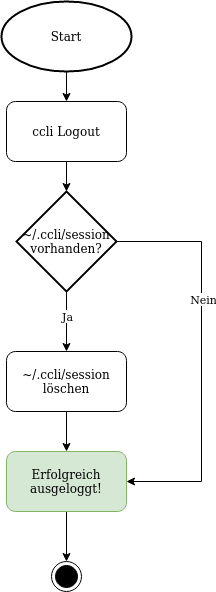

The diagram above was exported from draw.io. Its source (the exported page's mxGraphModel, read from the mxfile embedded in the PNG):
<mxGraphModel dx="1420" dy="842" grid="1" gridSize="10" guides="1" tooltips="1" connect="1" arrows="1" fold="1" page="1" pageScale="1" pageWidth="1169" pageHeight="827" background="#ffffff" math="0" shadow="0">
  <root>
    <mxCell id="0" />
    <mxCell id="1" parent="0" />
    <mxCell id="rQ591iK1lJtxKM084r_i-55" style="edgeStyle=orthogonalEdgeStyle;rounded=0;orthogonalLoop=1;jettySize=auto;html=1;" edge="1" parent="1" source="rQ591iK1lJtxKM084r_i-56" target="rQ591iK1lJtxKM084r_i-59">
      <mxGeometry relative="1" as="geometry" />
    </mxCell>
    <mxCell id="rQ591iK1lJtxKM084r_i-56" value="&lt;div&gt;Start&lt;/div&gt;" style="strokeWidth=2;html=1;shape=mxgraph.flowchart.start_1;whiteSpace=wrap;" vertex="1" parent="1">
      <mxGeometry x="430" y="90" width="130" height="70" as="geometry" />
    </mxCell>
    <mxCell id="rQ591iK1lJtxKM084r_i-59" value="ccli Logout" style="rounded=1;whiteSpace=wrap;html=1;" vertex="1" parent="1">
      <mxGeometry x="435" y="190" width="120" height="60" as="geometry" />
    </mxCell>
    <mxCell id="rQ591iK1lJtxKM084r_i-68" style="edgeStyle=orthogonalEdgeStyle;rounded=0;orthogonalLoop=1;jettySize=auto;html=1;" edge="1" parent="1" source="rQ591iK1lJtxKM084r_i-78" target="rQ591iK1lJtxKM084r_i-94">
      <mxGeometry relative="1" as="geometry">
        <mxPoint x="495" y="220.0000000000001" as="sourcePoint" />
        <mxPoint x="495" y="440" as="targetPoint" />
      </mxGeometry>
    </mxCell>
    <mxCell id="rQ591iK1lJtxKM084r_i-95" value="Ja" style="edgeLabel;html=1;align=center;verticalAlign=middle;resizable=0;points=[];" vertex="1" connectable="0" parent="rQ591iK1lJtxKM084r_i-68">
      <mxGeometry x="0.2206" y="2" relative="1" as="geometry">
        <mxPoint x="-2" y="-12.67" as="offset" />
      </mxGeometry>
    </mxCell>
    <mxCell id="rQ591iK1lJtxKM084r_i-76" style="edgeStyle=orthogonalEdgeStyle;rounded=0;orthogonalLoop=1;jettySize=auto;html=1;" edge="1" parent="1" source="rQ591iK1lJtxKM084r_i-78" target="rQ591iK1lJtxKM084r_i-85">
      <mxGeometry relative="1" as="geometry">
        <mxPoint x="630" y="330" as="targetPoint" />
        <Array as="points">
          <mxPoint x="630" y="330" />
          <mxPoint x="630" y="570" />
        </Array>
      </mxGeometry>
    </mxCell>
    <mxCell id="rQ591iK1lJtxKM084r_i-77" value="Nein" style="edgeLabel;html=1;align=center;verticalAlign=middle;resizable=0;points=[];" vertex="1" connectable="0" parent="rQ591iK1lJtxKM084r_i-76">
      <mxGeometry x="-0.1832" y="1" relative="1" as="geometry">
        <mxPoint y="-20.71" as="offset" />
      </mxGeometry>
    </mxCell>
    <mxCell id="rQ591iK1lJtxKM084r_i-78" value="~/.ccli/session vorhanden?" style="strokeWidth=2;html=1;shape=mxgraph.flowchart.decision;whiteSpace=wrap;" vertex="1" parent="1">
      <mxGeometry x="445" y="280" width="100" height="100" as="geometry" />
    </mxCell>
    <mxCell id="rQ591iK1lJtxKM084r_i-79" style="edgeStyle=orthogonalEdgeStyle;rounded=0;orthogonalLoop=1;jettySize=auto;html=1;" edge="1" parent="1" source="rQ591iK1lJtxKM084r_i-59" target="rQ591iK1lJtxKM084r_i-78">
      <mxGeometry relative="1" as="geometry">
        <mxPoint x="495" y="240" as="sourcePoint" />
        <mxPoint x="495" y="460" as="targetPoint" />
      </mxGeometry>
    </mxCell>
    <mxCell id="rQ591iK1lJtxKM084r_i-84" style="edgeStyle=orthogonalEdgeStyle;rounded=0;orthogonalLoop=1;jettySize=auto;html=1;" edge="1" parent="1" source="rQ591iK1lJtxKM084r_i-85" target="rQ591iK1lJtxKM084r_i-86">
      <mxGeometry relative="1" as="geometry" />
    </mxCell>
    <mxCell id="rQ591iK1lJtxKM084r_i-85" value="Erfolgreich ausgeloggt!" style="rounded=1;whiteSpace=wrap;html=1;strokeColor=#82b366;fillColor=#d5e8d4;" vertex="1" parent="1">
      <mxGeometry x="435" y="540" width="120" height="60" as="geometry" />
    </mxCell>
    <mxCell id="rQ591iK1lJtxKM084r_i-86" value="" style="ellipse;html=1;shape=endState;fillColor=#000000;" vertex="1" parent="1">
      <mxGeometry x="480" y="650" width="30" height="30" as="geometry" />
    </mxCell>
    <mxCell id="rQ591iK1lJtxKM084r_i-96" style="edgeStyle=orthogonalEdgeStyle;rounded=0;orthogonalLoop=1;jettySize=auto;html=1;" edge="1" parent="1" source="rQ591iK1lJtxKM084r_i-94" target="rQ591iK1lJtxKM084r_i-85">
      <mxGeometry relative="1" as="geometry" />
    </mxCell>
    <mxCell id="rQ591iK1lJtxKM084r_i-94" value="~/.ccli/session löschen" style="rounded=1;whiteSpace=wrap;html=1;" vertex="1" parent="1">
      <mxGeometry x="435" y="440" width="120" height="60" as="geometry" />
    </mxCell>
  </root>
</mxGraphModel>